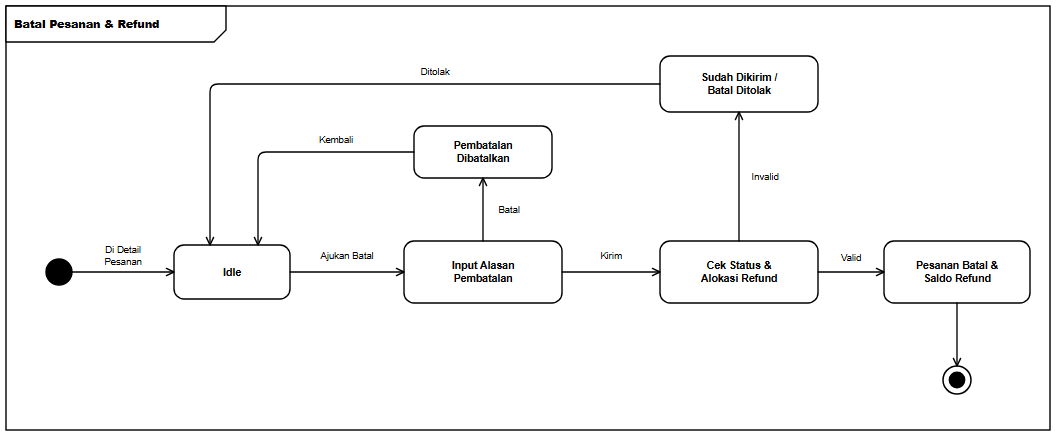

The diagram above was exported from draw.io. Its source (the exported page's mxGraphModel, read from the mxfile embedded in the PNG):
<mxGraphModel dx="1092" dy="472" grid="1" gridSize="10" guides="1" tooltips="1" connect="1" arrows="1" fold="1" page="1" pageScale="1" pageWidth="1092" pageHeight="472" background="#ffffff" math="0" shadow="0">
  <root>
    <mxCell id="0" />
    <mxCell id="1" parent="0" />
    <mxCell id="frame" value="&lt;b&gt;Batal Pesanan &amp; Refund&lt;/b&gt;" style="shape=umlFrame;whiteSpace=wrap;html=1;width=220;height=36;boundedLbl=1;verticalAlign=top;align=left;fillColor=#ffffff;strokeColor=#000000;strokeWidth=1.4;fontFamily=Helvetica;fontSize=11;fontColor=#000000;" vertex="1" parent="1">
      <mxGeometry x="24" y="24" width="1044" height="424" as="geometry" />
    </mxCell>
    <mxCell id="init" value="" style="ellipse;html=1;aspect=fixed;fillColor=#000000;strokeColor=#000000;strokeWidth=1.4;" vertex="1" parent="1">
      <mxGeometry x="64" y="277" width="26" height="26" as="geometry" />
    </mxCell>
    <mxCell id="s_idle" value="&lt;b&gt;Idle&lt;/b&gt;" style="rounded=1;arcSize=20;whiteSpace=wrap;html=1;fillColor=#ffffff;strokeColor=#000000;strokeWidth=1.4;fontFamily=Helvetica;fontSize=10.5;fontColor=#000000;spacingLeft=6;spacingRight=6;" vertex="1" parent="1">
      <mxGeometry x="192" y="263" width="116" height="54" as="geometry" />
    </mxCell>
    <mxCell id="s_act" value="&lt;b&gt;Input Alasan&lt;br&gt;Pembatalan&lt;/b&gt;" style="rounded=1;arcSize=20;whiteSpace=wrap;html=1;fillColor=#ffffff;strokeColor=#000000;strokeWidth=1.4;fontFamily=Helvetica;fontSize=10.5;fontColor=#000000;spacingLeft=6;spacingRight=6;" vertex="1" parent="1">
      <mxGeometry x="422" y="259" width="158" height="62" as="geometry" />
    </mxCell>
    <mxCell id="s_chk" value="&lt;b&gt;Cek Status &amp;amp;&lt;br&gt;Alokasi Refund&lt;/b&gt;" style="rounded=1;arcSize=20;whiteSpace=wrap;html=1;fillColor=#ffffff;strokeColor=#000000;strokeWidth=1.4;fontFamily=Helvetica;fontSize=10.5;fontColor=#000000;spacingLeft=6;spacingRight=6;" vertex="1" parent="1">
      <mxGeometry x="678" y="259" width="158" height="62" as="geometry" />
    </mxCell>
    <mxCell id="s_ok" value="&lt;b&gt;Pesanan Batal &amp;amp;&lt;br&gt;Saldo Refund&lt;/b&gt;" style="rounded=1;arcSize=20;whiteSpace=wrap;html=1;fillColor=#ffffff;strokeColor=#000000;strokeWidth=1.4;fontFamily=Helvetica;fontSize=10.5;fontColor=#000000;spacingLeft=6;spacingRight=6;" vertex="1" parent="1">
      <mxGeometry x="902" y="259" width="146" height="62" as="geometry" />
    </mxCell>
    <mxCell id="s_cancel" value="&lt;b&gt;Pembatalan&lt;br&gt;Dibatalkan&lt;/b&gt;" style="rounded=1;arcSize=20;whiteSpace=wrap;html=1;fillColor=#ffffff;strokeColor=#000000;strokeWidth=1.4;fontFamily=Helvetica;fontSize=10.5;fontColor=#000000;spacingLeft=6;spacingRight=6;" vertex="1" parent="1">
      <mxGeometry x="432" y="144" width="138" height="52" as="geometry" />
    </mxCell>
    <mxCell id="s_fail" value="&lt;b&gt;Sudah Dikirim /&lt;br&gt;Batal Ditolak&lt;/b&gt;" style="rounded=1;arcSize=20;whiteSpace=wrap;html=1;fillColor=#ffffff;strokeColor=#000000;strokeWidth=1.4;fontFamily=Helvetica;fontSize=10.5;fontColor=#000000;spacingLeft=6;spacingRight=6;" vertex="1" parent="1">
      <mxGeometry x="678" y="74" width="158" height="56" as="geometry" />
    </mxCell>
    <mxCell id="final" value="" style="ellipse;html=1;shape=endState;aspect=fixed;fillColor=#000000;strokeColor=#000000;strokeWidth=1.5;" vertex="1" parent="1">
      <mxGeometry x="961" y="384" width="28" height="28" as="geometry" />
    </mxCell>
    <mxCell id="e1" value="Di Detail&lt;br&gt;Pesanan" style="edgeStyle=orthogonalEdgeStyle;rounded=1;arcSize=8;jumpStyle=arc;jumpSize=7;orthogonalLoop=1;jettySize=auto;html=1;endArrow=open;endFill=0;endSize=8;strokeColor=#000000;strokeWidth=1.35;fontFamily=Helvetica;fontSize=9.5;fontColor=#000000;labelBackgroundColor=#ffffff;exitX=1;exitY=0.5;exitDx=0;exitDy=0;exitPerimeter=0;entryX=0;entryY=0.5;entryDx=0;entryDy=0;entryPerimeter=0;" edge="1" parent="1" source="init" target="s_idle">
      <mxGeometry relative="1" as="geometry">
        <mxPoint y="-16" as="offset" />
      </mxGeometry>
    </mxCell>
    <mxCell id="e2" value="Ajukan Batal" style="edgeStyle=orthogonalEdgeStyle;rounded=1;arcSize=8;jumpStyle=arc;jumpSize=7;orthogonalLoop=1;jettySize=auto;html=1;endArrow=open;endFill=0;endSize=8;strokeColor=#000000;strokeWidth=1.35;fontFamily=Helvetica;fontSize=9.5;fontColor=#000000;labelBackgroundColor=#ffffff;exitX=1;exitY=0.5;exitDx=0;exitDy=0;exitPerimeter=0;entryX=0;entryY=0.5;entryDx=0;entryDy=0;entryPerimeter=0;" edge="1" parent="1" source="s_idle" target="s_act">
      <mxGeometry relative="1" as="geometry">
        <mxPoint y="-16" as="offset" />
      </mxGeometry>
    </mxCell>
    <mxCell id="e3" value="Kirim" style="edgeStyle=orthogonalEdgeStyle;rounded=1;arcSize=8;jumpStyle=arc;jumpSize=7;orthogonalLoop=1;jettySize=auto;html=1;endArrow=open;endFill=0;endSize=8;strokeColor=#000000;strokeWidth=1.35;fontFamily=Helvetica;fontSize=9.5;fontColor=#000000;labelBackgroundColor=#ffffff;exitX=1;exitY=0.5;exitDx=0;exitDy=0;exitPerimeter=0;entryX=0;entryY=0.5;entryDx=0;entryDy=0;entryPerimeter=0;" edge="1" parent="1" source="s_act" target="s_chk">
      <mxGeometry relative="1" as="geometry">
        <mxPoint y="-16" as="offset" />
      </mxGeometry>
    </mxCell>
    <mxCell id="e4" value="Valid" style="edgeStyle=orthogonalEdgeStyle;rounded=1;arcSize=8;jumpStyle=arc;jumpSize=7;orthogonalLoop=1;jettySize=auto;html=1;endArrow=open;endFill=0;endSize=8;strokeColor=#000000;strokeWidth=1.35;fontFamily=Helvetica;fontSize=9.5;fontColor=#000000;labelBackgroundColor=#ffffff;exitX=1;exitY=0.5;exitDx=0;exitDy=0;exitPerimeter=0;entryX=0;entryY=0.5;entryDx=0;entryDy=0;entryPerimeter=0;" edge="1" parent="1" source="s_chk" target="s_ok">
      <mxGeometry relative="1" as="geometry">
        <mxPoint y="-14" as="offset" />
      </mxGeometry>
    </mxCell>
    <mxCell id="e5" value="" style="edgeStyle=orthogonalEdgeStyle;rounded=1;arcSize=8;jumpStyle=arc;jumpSize=7;orthogonalLoop=1;jettySize=auto;html=1;endArrow=open;endFill=0;endSize=8;strokeColor=#000000;strokeWidth=1.35;fontFamily=Helvetica;fontSize=9.5;fontColor=#000000;labelBackgroundColor=#ffffff;exitX=0.5;exitY=1;exitDx=0;exitDy=0;exitPerimeter=0;entryX=0.5;entryY=0;entryDx=0;entryDy=0;entryPerimeter=0;" edge="1" parent="1" source="s_ok" target="final">
      <mxGeometry relative="1" as="geometry" />
    </mxCell>
    <mxCell id="e6" value="Batal" style="edgeStyle=orthogonalEdgeStyle;rounded=1;arcSize=8;jumpStyle=arc;jumpSize=7;orthogonalLoop=1;jettySize=auto;html=1;endArrow=open;endFill=0;endSize=8;strokeColor=#000000;strokeWidth=1.35;fontFamily=Helvetica;fontSize=9.5;fontColor=#000000;labelBackgroundColor=#ffffff;exitX=0.5;exitY=0;exitDx=0;exitDy=0;exitPerimeter=0;entryX=0.5;entryY=1;entryDx=0;entryDy=0;entryPerimeter=0;" edge="1" parent="1" source="s_act" target="s_cancel">
      <mxGeometry relative="1" as="geometry">
        <mxPoint x="26" as="offset" />
      </mxGeometry>
    </mxCell>
    <mxCell id="e7" value="Kembali" style="edgeStyle=orthogonalEdgeStyle;rounded=1;arcSize=8;jumpStyle=arc;jumpSize=7;orthogonalLoop=1;jettySize=auto;html=1;endArrow=open;endFill=0;endSize=8;strokeColor=#000000;strokeWidth=1.35;fontFamily=Helvetica;fontSize=9.5;fontColor=#000000;labelBackgroundColor=#ffffff;exitX=0;exitY=0.5;exitDx=0;exitDy=0;exitPerimeter=0;entryX=0.7241;entryY=0;entryDx=0;entryDy=0;entryPerimeter=0;" edge="1" parent="1" source="s_cancel" target="s_idle">
      <mxGeometry x="-0.3735" relative="1" as="geometry">
        <Array as="points">
          <mxPoint x="276" y="170" />
        </Array>
        <mxPoint y="-12" as="offset" />
      </mxGeometry>
    </mxCell>
    <mxCell id="e8" value="Invalid" style="edgeStyle=orthogonalEdgeStyle;rounded=1;arcSize=8;jumpStyle=arc;jumpSize=7;orthogonalLoop=1;jettySize=auto;html=1;endArrow=open;endFill=0;endSize=8;strokeColor=#000000;strokeWidth=1.35;fontFamily=Helvetica;fontSize=9.5;fontColor=#000000;labelBackgroundColor=#ffffff;exitX=0.5;exitY=0;exitDx=0;exitDy=0;exitPerimeter=0;entryX=0.5;entryY=1;entryDx=0;entryDy=0;entryPerimeter=0;" edge="1" parent="1" source="s_chk" target="s_fail">
      <mxGeometry relative="1" as="geometry">
        <mxPoint x="26" as="offset" />
      </mxGeometry>
    </mxCell>
    <mxCell id="e9" value="Ditolak" style="edgeStyle=orthogonalEdgeStyle;rounded=1;arcSize=8;jumpStyle=arc;jumpSize=7;orthogonalLoop=1;jettySize=auto;html=1;endArrow=open;endFill=0;endSize=8;strokeColor=#000000;strokeWidth=1.35;fontFamily=Helvetica;fontSize=9.5;fontColor=#000000;labelBackgroundColor=#ffffff;exitX=0;exitY=0.5;exitDx=0;exitDy=0;exitPerimeter=0;entryX=0.3103;entryY=0;entryDx=0;entryDy=0;entryPerimeter=0;" edge="1" parent="1" source="s_fail" target="s_idle">
      <mxGeometry x="-0.2635" relative="1" as="geometry">
        <Array as="points">
          <mxPoint x="228" y="102" />
        </Array>
        <mxPoint y="-12" as="offset" />
      </mxGeometry>
    </mxCell>
  </root>
</mxGraphModel>